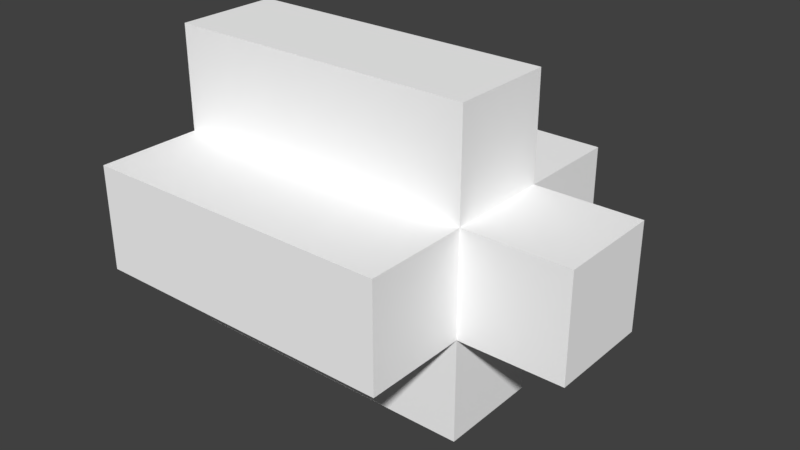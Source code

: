 # Source: Bomb.blend  (saved by Blender 2.79.0; exported with 4.5.12 LTS)
import bpy
from mathutils import Matrix  # noqa: F401  (used for matrix-valued properties, if any)

bpy.ops.wm.read_factory_settings(use_empty=True)
scene = bpy.context.scene
scene.name = 'Scene'

# ---- collections
col_collection_1 = bpy.data.collections.new('Collection 1'); scene.collection.children.link(col_collection_1)

# ---- materials (node trees are filled in below, after node groups)
mat_palette_002 = bpy.data.materials.new('palette.002')
mat_palette_002.alpha_threshold = 0.0
mat_palette_002.use_transparent_shadow = False
mat_palette_002.diffuse_color = (1.0, 1.0, 1.0, 1.0)
mat_palette_002.specular_color = (0.0, 0.0, 0.0)
mat_palette_002.roughness = 0.5
mat_palette_002.specular_intensity = 1.0

# ---- material node trees

# ---- world
world_world = bpy.data.worlds.new('World'); scene.world = world_world
world_world.color = (0.05088, 0.05088, 0.05088)
world_world.use_sun_shadow = False
world_world.sun_shadow_jitter_overblur = 0.0
world_world.cycles.sampling_method = 'MANUAL'

# ---- meshes
me_tiro_type04 = bpy.data.meshes.new('tiro_type04')
me_tiro_type04.from_pydata([(-2.0, 1.0, 0.5), (-2.0, 0.0, -0.5), (-2.0, 0.0, 0.5), (-2.0, 1.0, -0.5), (-2.0, 2.0, 1.5), (-2.0, 1.0, 1.5), (-2.0, 1.0, -1.5), (-2.0, 2.0, 0.5), (-2.0, 2.0, -0.5), (-2.0, 2.0, -1.5), (-2.0, 3.0, 0.5), (-2.0, 3.0, -0.5), (1.0, 0.0, 0.5), (1.0, 0.0, -0.5), (1.0, 1.0, 0.5), (1.0, 1.0, -0.5), (1.0, 1.0, 1.5), (1.0, 2.0, 1.5), (1.0, 2.0, 0.5), (1.0, 1.0, -1.5), (1.0, 2.0, -0.5), (1.0, 2.0, -1.5), (1.0, 3.0, 0.5), (1.0, 3.0, -0.5), (2.0, 1.0, 0.5), (2.0, 1.0, -0.5), (2.0, 2.0, 0.5), (2.0, 2.0, -0.5), (1.0, 1.0, 1.5), (-2.0, 2.0, 1.5), (-2.0, 1.0, 1.5), (1.0, 2.0, 1.5), (1.0, 0.0, 0.5), (-2.0, 1.0, 0.5), (-2.0, 0.0, 0.5), (1.0, 1.0, 0.5), (1.0, 2.0, 0.5), (-2.0, 3.0, 0.5), (-2.0, 2.0, 0.5), (1.0, 3.0, 0.5), (2.0, 1.0, 0.5), (2.0, 2.0, 0.5), (-2.0, 0.0, -0.5), (-2.0, 1.0, -0.5), (1.0, 0.0, -0.5), (1.0, 1.0, -0.5), (-2.0, 2.0, -0.5), (-2.0, 3.0, -0.5), (1.0, 2.0, -0.5), (1.0, 3.0, -0.5), (2.0, 1.0, -0.5), (2.0, 2.0, -0.5), (-2.0, 1.0, -1.5), (-2.0, 2.0, -1.5), (1.0, 1.0, -1.5), (1.0, 2.0, -1.5), (-2.0, 0.0, -0.5), (1.0, 0.0, 0.5), (-2.0, 0.0, 0.5), (1.0, 0.0, -0.5), (-2.0, 1.0, 0.5), (1.0, 1.0, 1.5), (-2.0, 1.0, 1.5), (1.0, 1.0, 0.5), (1.0, 1.0, -0.5), (2.0, 1.0, 0.5), (2.0, 1.0, -0.5), (-2.0, 1.0, -1.5), (-2.0, 1.0, -0.5), (1.0, 1.0, -1.5), (-2.0, 2.0, 1.5), (1.0, 2.0, 1.5), (-2.0, 2.0, 0.5), (1.0, 2.0, 0.5), (2.0, 2.0, 0.5), (1.0, 2.0, -0.5), (2.0, 2.0, -0.5), (-2.0, 2.0, -0.5), (-2.0, 2.0, -1.5), (1.0, 2.0, -1.5), (-2.0, 3.0, 0.5), (1.0, 3.0, 0.5), (-2.0, 3.0, -0.5), (1.0, 3.0, -0.5)], [], [(0, 1, 2), (3, 1, 0), (4, 0, 5), (4, 6, 3), (4, 3, 0), (7, 6, 4), (8, 6, 7), (9, 6, 8), (10, 8, 7), (11, 8, 10), (12, 13, 14), (14, 13, 15), (16, 14, 17), (17, 14, 18), (15, 19, 20), (20, 19, 21), (18, 20, 22), (22, 20, 23), (24, 25, 26), (26, 25, 27), (28, 29, 30), (31, 29, 28), (32, 33, 34), (35, 33, 32), (36, 37, 38), (39, 37, 36), (40, 36, 35), (41, 36, 40), (42, 43, 44), (44, 43, 45), (46, 47, 48), (48, 47, 49), (45, 48, 50), (50, 48, 51), (52, 53, 54), (54, 53, 55), (56, 57, 58), (59, 57, 56), (60, 61, 62), (63, 61, 60), (64, 65, 63), (66, 65, 64), (67, 64, 68), (69, 64, 67), (70, 71, 72), (72, 71, 73), (73, 74, 75), (75, 74, 76), (77, 75, 78), (78, 75, 79), (80, 81, 82), (82, 81, 83)])
me_tiro_type04.polygons.foreach_set('use_smooth', [True] * 52)
_uv = me_tiro_type04.uv_layers.new(name='UVMap')
_uv.uv.foreach_set('vector', [0.1738, 0.5, 0.1738, 0.5, 0.1738, 0.5, 0.1738, 0.5, 0.1738, 0.5, 0.1738, 0.5, 0.1738, 0.5, 0.1738, 0.5, 0.1738, 0.5, 0.1738, 0.5, 0.1738, 0.5, 0.1738, 0.5, 0.1738, 0.5, 0.1738, 0.5, 0.1738, 0.5, 0.1738, 0.5, 0.1738, 0.5, 0.1738, 0.5, 0.1738, 0.5, 0.1738, 0.5, 0.1738, 0.5, 0.1738, 0.5, 0.1738, 0.5, 0.1738, 0.5, 0.1738, 0.5, 0.1738, 0.5, 0.1738, 0.5, 0.1738, 0.5, 0.1738, 0.5, 0.1738, 0.5, 0.1738, 0.5, 0.1738, 0.5, 0.1738, 0.5, 0.1738, 0.5, 0.1738, 0.5, 0.1738, 0.5, 0.1738, 0.5, 0.1738, 0.5, 0.1738, 0.5, 0.1738, 0.5, 0.1738, 0.5, 0.1738, 0.5, 0.1738, 0.5, 0.1738, 0.5, 0.1738, 0.5, 0.1738, 0.5, 0.1738, 0.5, 0.1738, 0.5, 0.1738, 0.5, 0.1738, 0.5, 0.1738, 0.5, 0.1738, 0.5, 0.1738, 0.5, 0.1738, 0.5, 0.1738, 0.5, 0.1738, 0.5, 0.1738, 0.5, 0.1738, 0.5, 0.1738, 0.5, 0.1738, 0.5, 0.1738, 0.5, 0.1738, 0.5, 0.1738, 0.5, 0.1738, 0.5, 0.1738, 0.5, 0.1738, 0.5, 0.1738, 0.5, 0.1738, 0.5, 0.1738, 0.5, 0.1738, 0.5, 0.1738, 0.5, 0.1738, 0.5, 0.1738, 0.5, 0.1738, 0.5, 0.1738, 0.5, 0.1738, 0.5, 0.1738, 0.5, 0.1738, 0.5, 0.1738, 0.5, 0.1738, 0.5, 0.1738, 0.5, 0.1738, 0.5, 0.1738, 0.5, 0.1738, 0.5, 0.1738, 0.5, 0.1738, 0.5, 0.1738, 0.5, 0.1738, 0.5, 0.1738, 0.5, 0.1738, 0.5, 0.1738, 0.5, 0.1738, 0.5, 0.1738, 0.5, 0.1738, 0.5, 0.1738, 0.5, 0.1738, 0.5, 0.1738, 0.5, 0.1738, 0.5, 0.1738, 0.5, 0.1738, 0.5, 0.1738, 0.5, 0.1738, 0.5, 0.1738, 0.5, 0.1738, 0.5, 0.1738, 0.5, 0.1738, 0.5, 0.1738, 0.5, 0.1738, 0.5, 0.1738, 0.5, 0.1738, 0.5, 0.1738, 0.5, 0.1738, 0.5, 0.1738, 0.5, 0.1738, 0.5, 0.1738, 0.5, 0.1738, 0.5, 0.1738, 0.5, 0.1738, 0.5, 0.1738, 0.5, 0.1738, 0.5, 0.1738, 0.5, 0.1738, 0.5, 0.1738, 0.5, 0.1738, 0.5, 0.1738, 0.5, 0.1738, 0.5, 0.1738, 0.5, 0.1738, 0.5, 0.1738, 0.5, 0.1738, 0.5, 0.1738, 0.5, 0.1738, 0.5, 0.1738, 0.5, 0.1738, 0.5, 0.1738, 0.5, 0.1738, 0.5, 0.1738, 0.5, 0.1738, 0.5, 0.1738, 0.5, 0.1738, 0.5, 0.1738, 0.5, 0.1738, 0.5, 0.1738, 0.5, 0.1738, 0.5, 0.1738, 0.5, 0.1738, 0.5, 0.1738, 0.5, 0.1738, 0.5, 0.1738, 0.5, 0.1738, 0.5, 0.1738, 0.5, 0.1738, 0.5, 0.1738, 0.5, 0.1738, 0.5, 0.1738, 0.5, 0.1738, 0.5])
me_tiro_type04.materials.append(mat_palette_002)
me_tiro_type04.use_remesh_preserve_volume = False
me_tiro_type04.use_remesh_preserve_attributes = False
me_tiro_type04.use_mirror_vertex_groups = False
me_tiro_type04.update()
me_tiro_type04.normals_split_custom_set([tuple(v) for v in zip(*[iter([-1.0, 0.0, 0.0, -1.0, 0.0, 0.0, -1.0, 0.0, 0.0, -1.0, 0.0, 0.0, -1.0, 0.0, 0.0, -1.0, 0.0, 0.0, -1.0, 0.0, 0.0, -1.0, 0.0, 0.0, -1.0, 0.0, 0.0, -1.0, 0.0, 0.0, -1.0, 0.0, 0.0, -1.0, 0.0, 0.0, -1.0, 0.0, 0.0, -1.0, 0.0, 0.0, -1.0, 0.0, 0.0, -1.0, 0.0, 0.0, -1.0, 0.0, 0.0, -1.0, 0.0, 0.0, -1.0, 0.0, 0.0, -1.0, 0.0, 0.0, -1.0, 0.0, 0.0, -1.0, 0.0, 0.0, -1.0, 0.0, 0.0, -1.0, 0.0, 0.0, -1.0, 0.0, 0.0, -1.0, 0.0, 0.0, -1.0, 0.0, 0.0, -1.0, 0.0, 0.0, -1.0, 0.0, 0.0, -1.0, 0.0, 0.0, 1.0, 0.0, 0.0, 1.0, 0.0, 0.0, 1.0, 0.0, 0.0, 1.0, 0.0, 0.0, 1.0, 0.0, 0.0, 1.0, 0.0, 0.0, 1.0, 0.0, 0.0, 1.0, 0.0, 0.0, 1.0, 0.0, 0.0, 1.0, 0.0, 0.0, 1.0, 0.0, 0.0, 1.0, 0.0, 0.0, 1.0, 0.0, 0.0, 1.0, 0.0, 0.0, 1.0, 0.0, 0.0, 1.0, 0.0, 0.0, 1.0, 0.0, 0.0, 1.0, 0.0, 0.0, 1.0, 0.0, 0.0, 1.0, 0.0, 0.0, 1.0, 0.0, 0.0, 1.0, 0.0, 0.0, 1.0, 0.0, 0.0, 1.0, 0.0, 0.0, 1.0, 0.0, 0.0, 1.0, 0.0, 0.0, 1.0, 0.0, 0.0, 1.0, 0.0, 0.0, 1.0, 0.0, 0.0, 1.0, 0.0, 0.0, 0.0, 0.0, 1.0, 0.0, 0.0, 1.0, 0.0, 0.0, 1.0, 0.0, 0.0, 1.0, 0.0, 0.0, 1.0, 0.0, 0.0, 1.0, 0.0, 0.0, 1.0, 0.0, 0.0, 1.0, 0.0, 0.0, 1.0, 0.0, 0.0, 1.0, 0.0, 0.0, 1.0, 0.0, 0.0, 1.0, 0.0, 0.0, 1.0, 0.0, 0.0, 1.0, 0.0, 0.0, 1.0, 0.0, 0.0, 1.0, 0.0, 0.0, 1.0, 0.0, 0.0, 1.0, 0.0, 0.0, 1.0, 0.0, 0.0, 1.0, 0.0, 0.0, 1.0, 0.0, 0.0, 1.0, 0.0, 0.0, 1.0, 0.0, 0.0, 1.0, 0.0, 0.0, -1.0, 0.0, 0.0, -1.0, 0.0, 0.0, -1.0, 0.0, 0.0, -1.0, 0.0, 0.0, -1.0, 0.0, 0.0, -1.0, 0.0, 0.0, -1.0, 0.0, 0.0, -1.0, 0.0, 0.0, -1.0, 0.0, 0.0, -1.0, 0.0, 0.0, -1.0, 0.0, 0.0, -1.0, 0.0, 0.0, -1.0, 0.0, 0.0, -1.0, 0.0, 0.0, -1.0, 0.0, 0.0, -1.0, 0.0, 0.0, -1.0, 0.0, 0.0, -1.0, 0.0, 0.0, -1.0, 0.0, 0.0, -1.0, 0.0, 0.0, -1.0, 0.0, 0.0, -1.0, 0.0, 0.0, -1.0, 0.0, 0.0, -1.0, 0.0, -1.0, 0.0, 0.0, -1.0, 0.0, 0.0, -1.0, 0.0, 0.0, -1.0, 0.0, 0.0, -1.0, 0.0, 0.0, -1.0, 0.0, 0.0, -1.0, 0.0, 0.0, -1.0, 0.0, 0.0, -1.0, 0.0, 0.0, -1.0, 0.0, 0.0, -1.0, 0.0, 0.0, -1.0, 0.0, 0.0, -1.0, 0.0, 0.0, -1.0, 0.0, 0.0, -1.0, 0.0, 0.0, -1.0, 0.0, 0.0, -1.0, 0.0, 0.0, -1.0, 0.0, 0.0, -1.0, 0.0, 0.0, -1.0, 0.0, 0.0, -1.0, 0.0, 0.0, -1.0, 0.0, 0.0, -1.0, 0.0, 0.0, -1.0, 0.0, 0.0, 1.0, 0.0, 0.0, 1.0, 0.0, 0.0, 1.0, 0.0, 0.0, 1.0, 0.0, 0.0, 1.0, 0.0, 0.0, 1.0, 0.0, 0.0, 1.0, 0.0, 0.0, 1.0, 0.0, 0.0, 1.0, 0.0, 0.0, 1.0, 0.0, 0.0, 1.0, 0.0, 0.0, 1.0, 0.0, 0.0, 1.0, 0.0, 0.0, 1.0, 0.0, 0.0, 1.0, 0.0, 0.0, 1.0, 0.0, 0.0, 1.0, 0.0, 0.0, 1.0, 0.0, 0.0, 1.0, 0.0, 0.0, 1.0, 0.0, 0.0, 1.0, 0.0, 0.0, 1.0, 0.0, 0.0, 1.0, 0.0, 0.0, 1.0, 0.0])] * 3)])

# ---- objects
ob_tiro_type04 = bpy.data.objects.new('tiro_type04', me_tiro_type04)

# ---- transforms, parenting, visibility, modifiers, constraints
ob_tiro_type04.location = (0.0, 0.0, 0.0)
ob_tiro_type04.rotation_euler = (1.571, -0.0, 0.0)
ob_tiro_type04.lineart.crease_threshold = 0.0

# ---- collection membership
col_collection_1.objects.link(ob_tiro_type04)

# ---- scene / render settings (as saved in the file)
scene.frame_start = 1; scene.frame_end = 250; scene.frame_set(1)
scene.render.engine = 'BLENDER_EEVEE_NEXT'
scene.render.resolution_percentage = 50
scene.render.dither_intensity = 0.0
scene.cycles.use_denoising = False
scene.cycles.samples = 128
scene.cycles.sampling_pattern = 'TABULATED_SOBOL'
scene.cycles.use_adaptive_sampling = False
scene.cycles.use_light_tree = False
scene.cycles.blur_glossy = 0.0
scene.cycles.sample_clamp_indirect = 0.0
scene.view_settings.view_transform = 'Standard'
bpy.context.view_layer.update()

# ---- added for rendering (the .blend has no active camera and no usable light): camera, sun
cam_auto = bpy.data.cameras.new('AutoCamera')
cam_auto.lens = 50.0
cam_auto.sensor_width = 36.0
cam_auto.clip_end = 1000.0
ob_auto_camera = bpy.data.objects.new('AutoCamera', cam_auto)
scene.collection.objects.link(ob_auto_camera)
ob_auto_camera.location = (5.39494, -6.47393, 5.81595)
ob_auto_camera.rotation_euler = (1.09748, -7.21219e-08, 0.694738)
scene.camera = ob_auto_camera
light_auto_sun = bpy.data.lights.new('AutoSun', 'SUN')
light_auto_sun.energy = 3.0
light_auto_sun.angle = 0.0523599
ob_auto_sun = bpy.data.objects.new('AutoSun', light_auto_sun)
scene.collection.objects.link(ob_auto_sun)
ob_auto_sun.rotation_euler = (0.872665, 0.174533, 0.523599)
bpy.context.view_layer.update()
